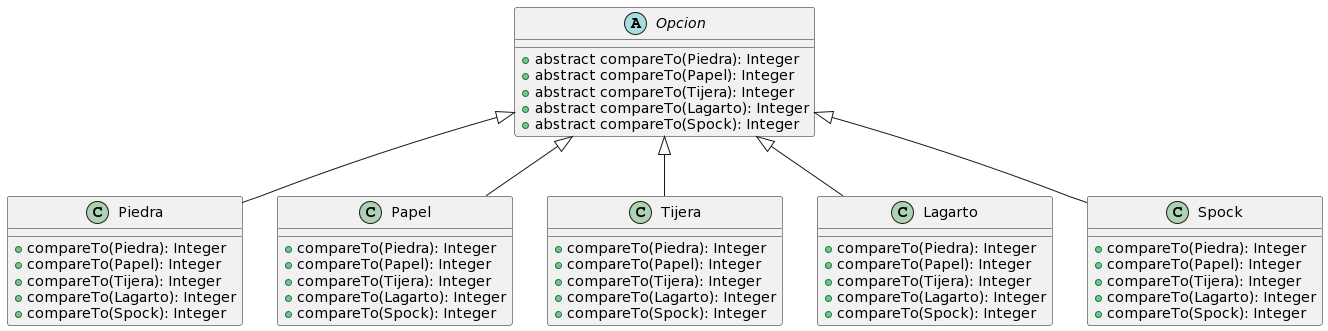

The diagram above was rendered by PlantUML. Its source (embedded in the PNG):
@startuml
abstract Opcion{
 +abstract compareTo(Piedra): Integer
 +abstract compareTo(Papel): Integer
 +abstract compareTo(Tijera): Integer
 +abstract compareTo(Lagarto): Integer
 +abstract compareTo(Spock): Integer
}

class Piedra{
 +compareTo(Piedra): Integer
 +compareTo(Papel): Integer
 +compareTo(Tijera): Integer
 +compareTo(Lagarto): Integer
 +compareTo(Spock): Integer
}

class Papel{
 +compareTo(Piedra): Integer
 +compareTo(Papel): Integer
 +compareTo(Tijera): Integer
 +compareTo(Lagarto): Integer
 +compareTo(Spock): Integer
}

class Tijera{
 +compareTo(Piedra): Integer
 +compareTo(Papel): Integer
 +compareTo(Tijera): Integer
 +compareTo(Lagarto): Integer
 +compareTo(Spock): Integer
}

class Lagarto{
 +compareTo(Piedra): Integer
 +compareTo(Papel): Integer
 +compareTo(Tijera): Integer
 +compareTo(Lagarto): Integer
 +compareTo(Spock): Integer
}

class Spock{
 +compareTo(Piedra): Integer
 +compareTo(Papel): Integer
 +compareTo(Tijera): Integer
 +compareTo(Lagarto): Integer
 +compareTo(Spock): Integer
}

Opcion <|-- Piedra
Opcion <|-- Papel
Opcion <|-- Tijera
Opcion <|-- Lagarto
Opcion <|-- Spock
@enduml